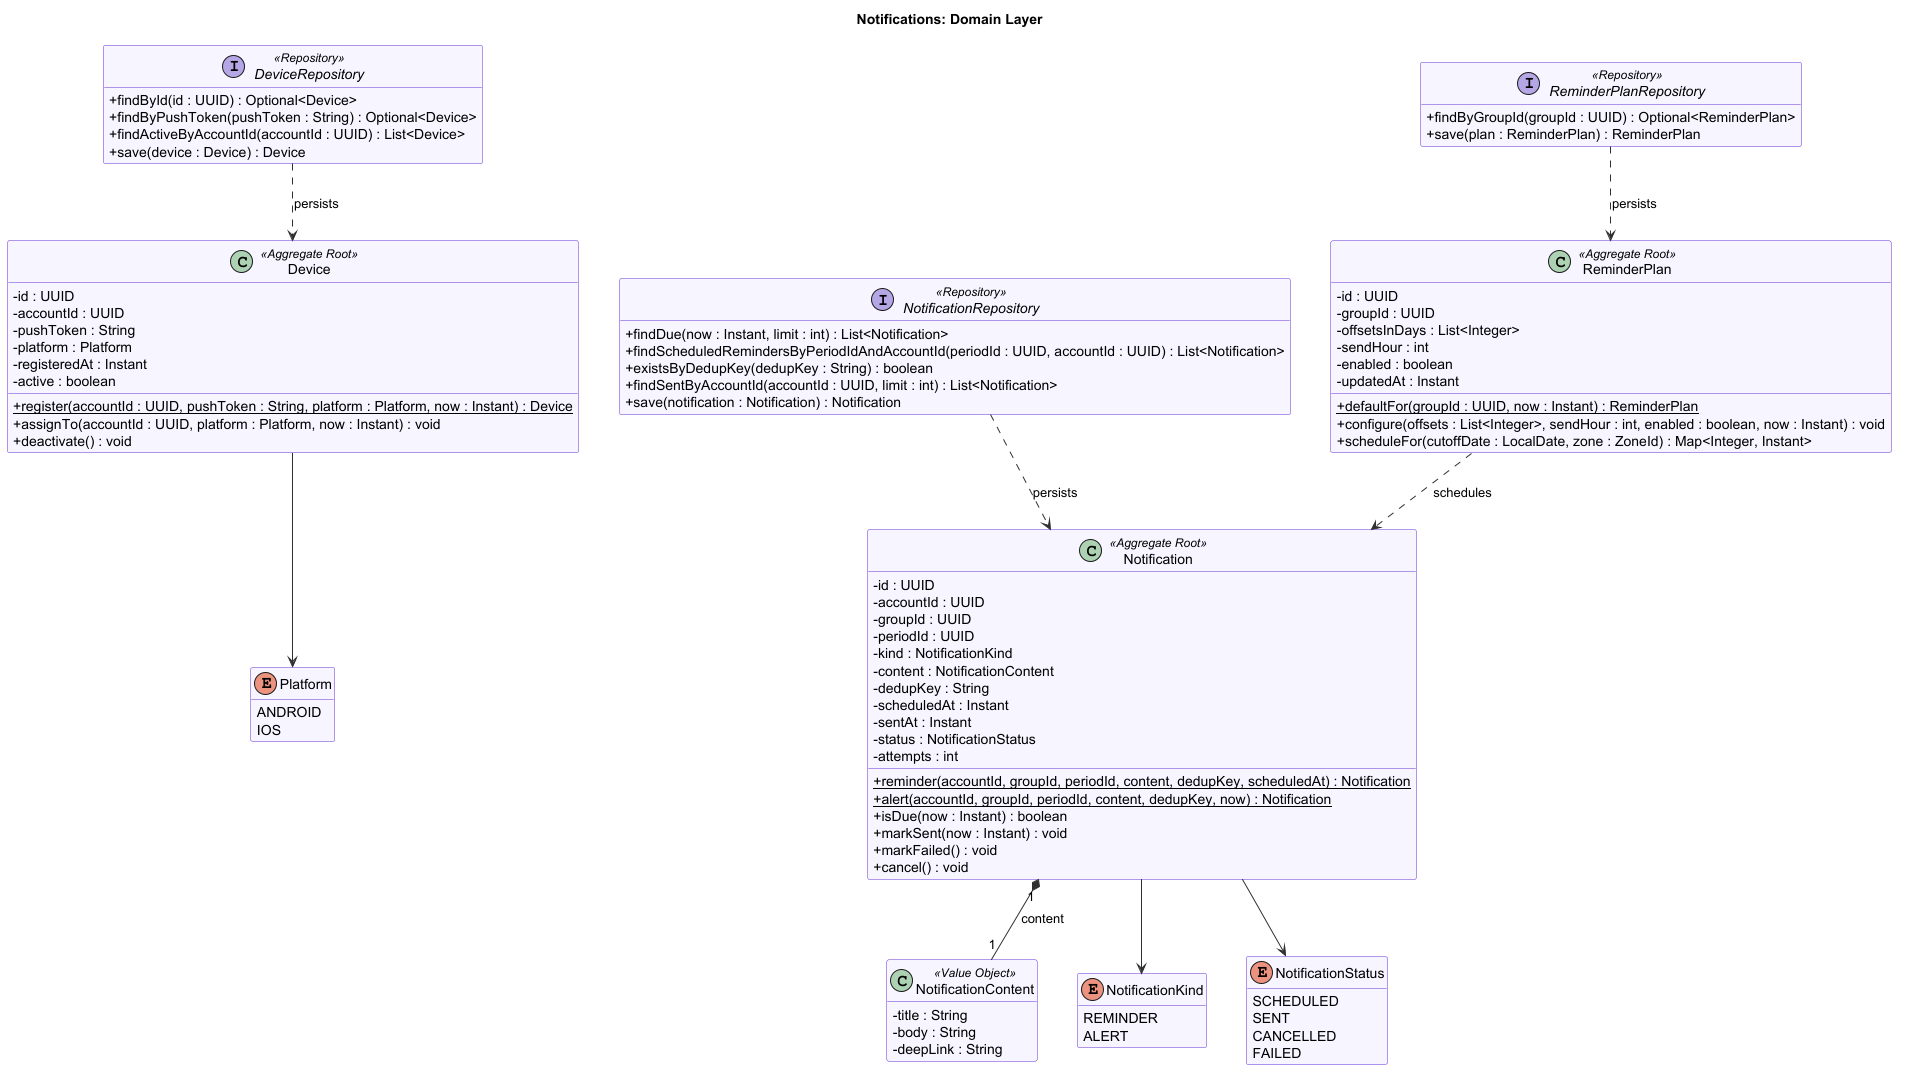

The diagram above was rendered by PlantUML. Its source (embedded in the PNG):
@startuml notifications-domain
title Notifications: Domain Layer

skinparam classAttributeIconSize 0
skinparam shadowing false
skinparam nodesep 40
skinparam ranksep 60
skinparam class {
  BackgroundColor #F7F5FF
  BorderColor #6631D7
  ArrowColor #313131
}
skinparam enum {
  BackgroundColor #FFFFFF
  BorderColor #8A8A7E
}
skinparam interface {
  BackgroundColor #FFFFFF
  BorderColor #8A8A7E
}
hide empty members

  class Device <<Aggregate Root>> {
    - id : UUID
    - accountId : UUID
    - pushToken : String
    - platform : Platform
    - registeredAt : Instant
    - active : boolean
    + register(accountId : UUID, pushToken : String, platform : Platform, now : Instant) : Device {static}
    + assignTo(accountId : UUID, platform : Platform, now : Instant) : void
    + deactivate() : void
  }

  class ReminderPlan <<Aggregate Root>> {
    - id : UUID
    - groupId : UUID
    - offsetsInDays : List<Integer>
    - sendHour : int
    - enabled : boolean
    - updatedAt : Instant
    + defaultFor(groupId : UUID, now : Instant) : ReminderPlan {static}
    + configure(offsets : List<Integer>, sendHour : int, enabled : boolean, now : Instant) : void
    + scheduleFor(cutoffDate : LocalDate, zone : ZoneId) : Map<Integer, Instant>
  }

  class Notification <<Aggregate Root>> {
    - id : UUID
    - accountId : UUID
    - groupId : UUID
    - periodId : UUID
    - kind : NotificationKind
    - content : NotificationContent
    - dedupKey : String
    - scheduledAt : Instant
    - sentAt : Instant
    - status : NotificationStatus
    - attempts : int
    + reminder(accountId, groupId, periodId, content, dedupKey, scheduledAt) : Notification {static}
    + alert(accountId, groupId, periodId, content, dedupKey, now) : Notification {static}
    + isDue(now : Instant) : boolean
    + markSent(now : Instant) : void
    + markFailed() : void
    + cancel() : void
  }

  class NotificationContent <<Value Object>> {
    - title : String
    - body : String
    - deepLink : String
  }

  enum NotificationKind {
    REMINDER
    ALERT
  }
  enum NotificationStatus {
    SCHEDULED
    SENT
    CANCELLED
    FAILED
  }
  enum Platform {
    ANDROID
    IOS
  }

  interface DeviceRepository <<Repository>> {
    + findById(id : UUID) : Optional<Device>
    + findByPushToken(pushToken : String) : Optional<Device>
    + findActiveByAccountId(accountId : UUID) : List<Device>
    + save(device : Device) : Device
  }
  interface ReminderPlanRepository <<Repository>> {
    + findByGroupId(groupId : UUID) : Optional<ReminderPlan>
    + save(plan : ReminderPlan) : ReminderPlan
  }
  interface NotificationRepository <<Repository>> {
    + findDue(now : Instant, limit : int) : List<Notification>
    + findScheduledRemindersByPeriodIdAndAccountId(periodId : UUID, accountId : UUID) : List<Notification>
    + existsByDedupKey(dedupKey : String) : boolean
    + findSentByAccountId(accountId : UUID, limit : int) : List<Notification>
    + save(notification : Notification) : Notification
  }

Device --> Platform
Notification "1" *-- "1" NotificationContent : content
Notification --> NotificationKind
Notification --> NotificationStatus
ReminderPlan ..> Notification : schedules
DeviceRepository ..> Device : persists
ReminderPlanRepository ..> ReminderPlan : persists
NotificationRepository ..> Notification : persists
@enduml